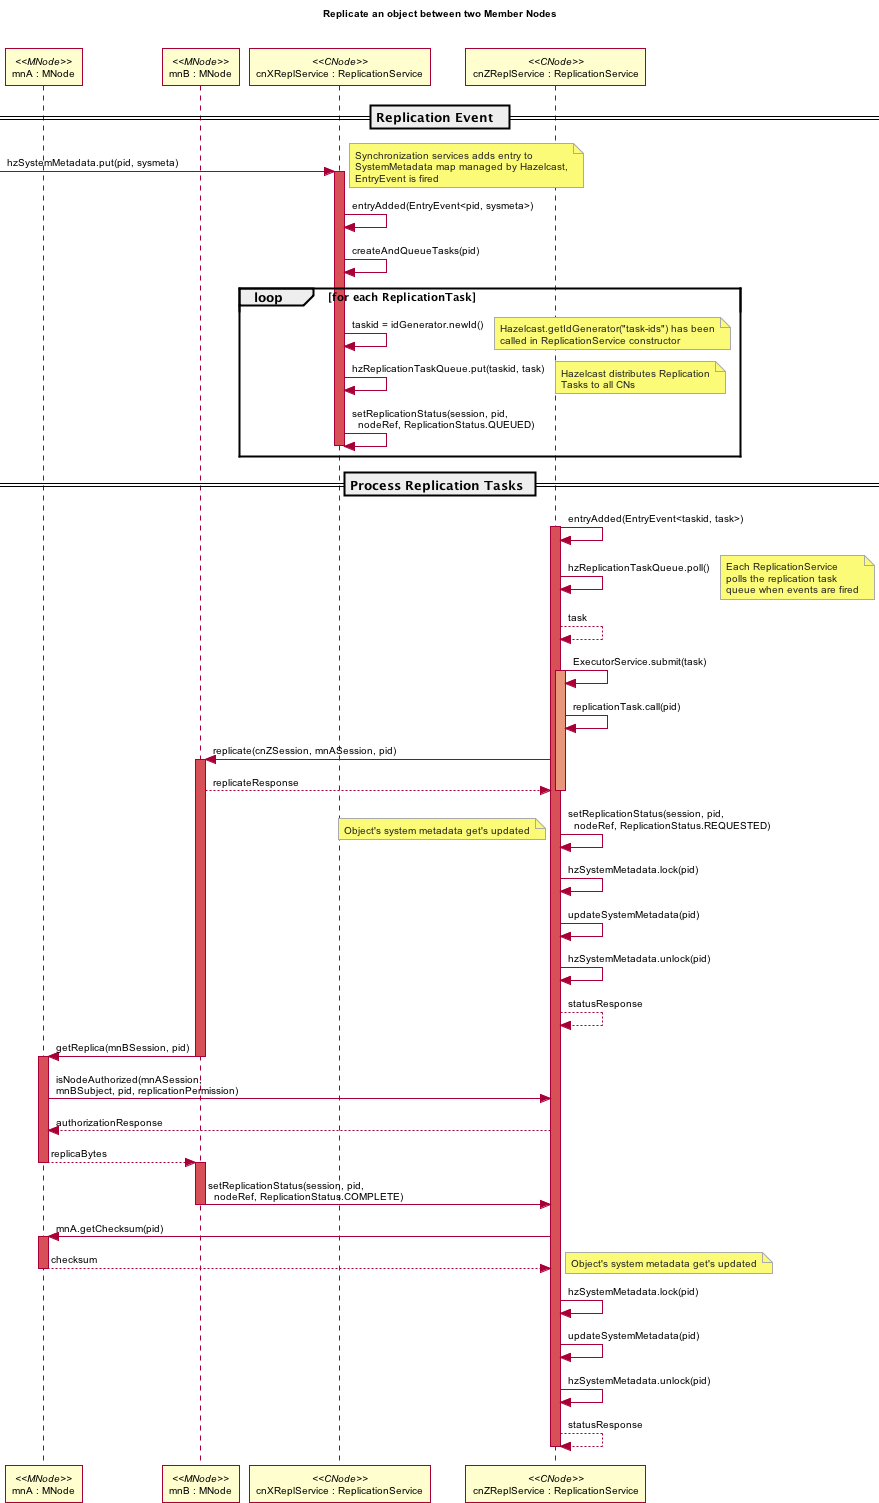

The diagram above was rendered by PlantUML. Its source (embedded in the PNG):
@startuml images/09_seq.png
skinparam activityFontColor black
skinparam activityFontSize 10
skinparam activityFontName arial
skinparam activityArrowFontColor black
skinparam activityArrowFontSize 10
skinparam activityArrowFontName arial
skinparam classArrowFontColor black
skinparam classArrowFontSize 10
skinparam classArrowFontName arial
skinparam classAttributeFontColor black
skinparam classAttributeFontSize 10
skinparam classAttributeFontName arial
skinparam classFontColor black
skinparam classFontSize 10
skinparam classFontName arial
skinparam componentFontColor black
skinparam componentFontSize 10
skinparam componentFontName arial
skinparam componentArrowFontColor black
skinparam componentArrowFontSize 10
skinparam componentArrowFontName arial
skinparam noteFontColor black
skinparam noteFontSize 10
skinparam noteFontName arial
skinparam packageFontColor black
skinparam packageFontSize 10
skinparam packageFontName arial
skinparam sequenceActorFontColor black
skinparam sequenceActorFontSize 10
skinparam sequenceActorFontName arial
skinparam sequenceArrowFontColor black
skinparam sequenceArrowFontSize 10
skinparam sequenceArrowFontName arial
skinparam sequenceGroupingFontColor black
skinparam sequenceGroupingFontSize 10
skinparam sequenceGroupingFontName arial
skinparam sequenceGroupingHeaderFontColor black
skinparam sequenceGroupingHeaderFontSize 10
skinparam sequenceGroupingHeaderFontName arial
skinparam sequenceParticipantFontColor black
skinparam sequenceParticipantFontSize 10
skinparam sequenceParticipantFontName arial
skinparam sequenceTitleFontColor black
skinparam sequenceTitleFontSize 10
skinparam sequenceTitleFontName arial
skinparam titleFontColor black
skinparam titleFontSize 10
skinparam titleFontName arial
skinparam usecaseFontColor black
skinparam usecaseFontSize 7
skinparam usecaseFontName arial
skinparam usecaseActorFontColor black
skinparam usecaseActorFontSize 7
skinparam usecaseActorFontName arial
skinparam usecaseArrowFontColor black
skinparam usecaseArrowFontSize 7
skinparam usecaseArrowFontName arial
skinparam notebordercolor #AAAAAA
skinparam notefontcolor #222222
title Replicate an object between two Member Nodes\n\n
participant "mnA : MNode" as mnA <<MNode>>
participant "mnB : MNode" as mnB <<MNode>>
participant "cnXReplService : ReplicationService" as cnXrepl <<CNode>>
participant "cnZReplService : ReplicationService" as cnZ <<CNode>>

== Replication Event  ==
[-> cnXrepl : hzSystemMetadata.put(pid, sysmeta)
activate cnXrepl #D74F57

note right
  Synchronization services adds entry to 
  SystemMetadata map managed by Hazelcast,
  EntryEvent is fired
end note

cnXrepl -> cnXrepl : entryAdded(EntryEvent<pid, sysmeta>)
cnXrepl -> cnXrepl : createAndQueueTasks(pid)

loop for each ReplicationTask
cnXrepl -> cnXrepl : taskid = idGenerator.newId()
  note right
  Hazelcast.getIdGenerator("task-ids") has been
  called in ReplicationService constructor 
end note
cnXrepl -> cnXrepl : hzReplicationTaskQueue.put(taskid, task)
note right
  Hazelcast distributes Replication
  Tasks to all CNs
end note
cnXrepl -> cnXrepl: setReplicationStatus(session, pid,\n  nodeRef, ReplicationStatus.QUEUED)
deactivate cnXrepl
end loop

   
== Process Replication Tasks ==  
        
cnZ -> cnZ: entryAdded(EntryEvent<taskid, task>)
activate cnZ #D74F57
cnZ -> cnZ: hzReplicationTaskQueue.poll()
note right
  Each ReplicationService
  polls the replication task
  queue when events are fired
end note
cnZ --> cnZ: task

cnZ -> cnZ: ExecutorService.submit(task)
activate cnZ #DarkSalmon
cnZ -> cnZ: replicationTask.call(pid)
cnZ -> mnB: replicate(cnZSession, mnASession, pid)
activate mnB #D74F57
mnB --> cnZ: replicateResponse
deactivate cnZ 
cnZ -> cnZ: setReplicationStatus(session, pid,\n  nodeRef, ReplicationStatus.REQUESTED)

note left
 Object's system metadata get's updated
end note

cnZ -> cnZ: hzSystemMetadata.lock(pid)
cnZ -> cnZ: updateSystemMetadata(pid)
cnZ -> cnZ: hzSystemMetadata.unlock(pid)
cnZ --> cnZ: statusResponse

mnB -> mnA: getReplica(mnBSession, pid)
deactivate mnB
activate mnA #D74F57
mnA -> cnZ: isNodeAuthorized(mnASession, \nmnBSubject, pid, replicationPermission)
cnZ --> mnA: authorizationResponse
mnA --> mnB: replicaBytes
deactivate mnA
activate mnB #D74F57

mnB -> cnZ: setReplicationStatus(session, pid,\n  nodeRef, ReplicationStatus.COMPLETE)
deactivate mnB
cnZ -> mnA: mnA.getChecksum(pid)
activate mnA #D74F57
mnA --> cnZ : checksum

note right
Object's system metadata get's updated
end note

deactivate mnA
cnZ -> cnZ: hzSystemMetadata.lock(pid)
cnZ -> cnZ: updateSystemMetadata(pid)
cnZ -> cnZ: hzSystemMetadata.unlock(pid)
cnZ --> cnZ: statusResponse
deactivate cnZ
@enduml